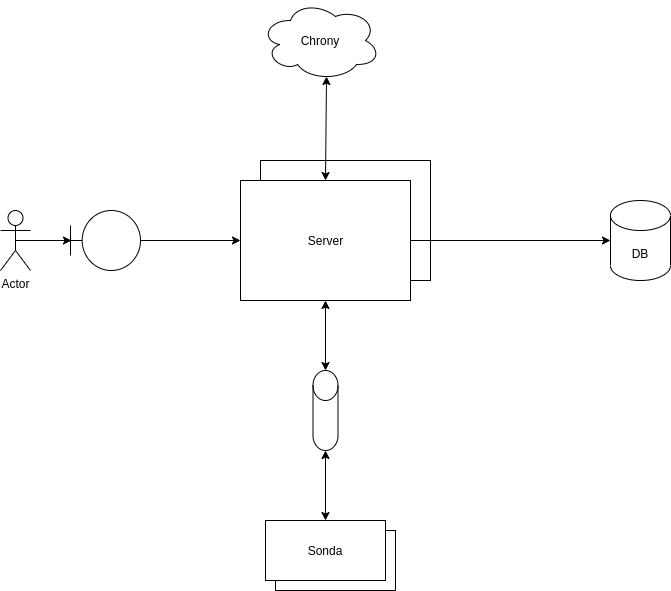

The diagram above was exported from draw.io. Its source (the exported page's mxGraphModel, read from the mxfile embedded in the PNG):
<mxGraphModel dx="1422" dy="806" grid="1" gridSize="10" guides="1" tooltips="1" connect="1" arrows="1" fold="1" page="1" pageScale="1" pageWidth="850" pageHeight="1100" math="0" shadow="0">
  <root>
    <mxCell id="0" />
    <mxCell id="1" parent="0" />
    <mxCell id="UtVWWShZpeJastelq9xz-19" value="Sonda" style="rounded=0;whiteSpace=wrap;html=1;" vertex="1" parent="1">
      <mxGeometry x="315" y="580" width="120" height="60" as="geometry" />
    </mxCell>
    <mxCell id="UtVWWShZpeJastelq9xz-5" value="Server" style="html=1;" vertex="1" parent="1">
      <mxGeometry x="300" y="210" width="170" height="120" as="geometry" />
    </mxCell>
    <mxCell id="UtVWWShZpeJastelq9xz-3" style="edgeStyle=orthogonalEdgeStyle;rounded=0;orthogonalLoop=1;jettySize=auto;html=1;exitX=0.5;exitY=0.5;exitDx=0;exitDy=0;exitPerimeter=0;entryX=0.014;entryY=0.5;entryDx=0;entryDy=0;entryPerimeter=0;" edge="1" parent="1" source="UtVWWShZpeJastelq9xz-1" target="UtVWWShZpeJastelq9xz-2">
      <mxGeometry relative="1" as="geometry" />
    </mxCell>
    <mxCell id="UtVWWShZpeJastelq9xz-1" value="Actor" style="shape=umlActor;verticalLabelPosition=bottom;verticalAlign=top;html=1;outlineConnect=0;" vertex="1" parent="1">
      <mxGeometry x="40" y="260" width="30" height="60" as="geometry" />
    </mxCell>
    <mxCell id="UtVWWShZpeJastelq9xz-2" value="" style="shape=umlBoundary;whiteSpace=wrap;html=1;" vertex="1" parent="1">
      <mxGeometry x="110" y="260" width="70" height="60" as="geometry" />
    </mxCell>
    <mxCell id="UtVWWShZpeJastelq9xz-15" style="edgeStyle=orthogonalEdgeStyle;rounded=0;orthogonalLoop=1;jettySize=auto;html=1;exitX=0.5;exitY=1;exitDx=0;exitDy=0;entryX=0.5;entryY=0;entryDx=0;entryDy=0;entryPerimeter=0;startArrow=classic;startFill=1;" edge="1" parent="1" source="UtVWWShZpeJastelq9xz-4" target="UtVWWShZpeJastelq9xz-13">
      <mxGeometry relative="1" as="geometry" />
    </mxCell>
    <mxCell id="UtVWWShZpeJastelq9xz-4" value="Server" style="html=1;" vertex="1" parent="1">
      <mxGeometry x="280" y="230" width="170" height="120" as="geometry" />
    </mxCell>
    <mxCell id="UtVWWShZpeJastelq9xz-7" value="DB" style="shape=cylinder3;whiteSpace=wrap;html=1;boundedLbl=1;backgroundOutline=1;size=15;" vertex="1" parent="1">
      <mxGeometry x="650" y="250" width="60" height="80" as="geometry" />
    </mxCell>
    <mxCell id="UtVWWShZpeJastelq9xz-8" value="" style="endArrow=classic;html=1;exitX=1;exitY=0.5;exitDx=0;exitDy=0;exitPerimeter=0;entryX=0;entryY=0.5;entryDx=0;entryDy=0;" edge="1" parent="1" source="UtVWWShZpeJastelq9xz-2" target="UtVWWShZpeJastelq9xz-4">
      <mxGeometry width="50" height="50" relative="1" as="geometry">
        <mxPoint x="400" y="390" as="sourcePoint" />
        <mxPoint x="450" y="340" as="targetPoint" />
      </mxGeometry>
    </mxCell>
    <mxCell id="UtVWWShZpeJastelq9xz-9" value="" style="endArrow=classic;html=1;entryX=0;entryY=0.5;entryDx=0;entryDy=0;entryPerimeter=0;exitX=1;exitY=0.5;exitDx=0;exitDy=0;" edge="1" parent="1" source="UtVWWShZpeJastelq9xz-4" target="UtVWWShZpeJastelq9xz-7">
      <mxGeometry width="50" height="50" relative="1" as="geometry">
        <mxPoint x="400" y="390" as="sourcePoint" />
        <mxPoint x="450" y="340" as="targetPoint" />
      </mxGeometry>
    </mxCell>
    <mxCell id="UtVWWShZpeJastelq9xz-10" value="Chrony" style="ellipse;shape=cloud;whiteSpace=wrap;html=1;" vertex="1" parent="1">
      <mxGeometry x="300" y="50" width="120" height="80" as="geometry" />
    </mxCell>
    <mxCell id="UtVWWShZpeJastelq9xz-11" value="" style="endArrow=classic;startArrow=classic;html=1;entryX=0.5;entryY=0;entryDx=0;entryDy=0;exitX=0.55;exitY=0.95;exitDx=0;exitDy=0;exitPerimeter=0;" edge="1" parent="1" source="UtVWWShZpeJastelq9xz-10" target="UtVWWShZpeJastelq9xz-4">
      <mxGeometry width="50" height="50" relative="1" as="geometry">
        <mxPoint x="420" y="150" as="sourcePoint" />
        <mxPoint x="450" y="340" as="targetPoint" />
      </mxGeometry>
    </mxCell>
    <mxCell id="UtVWWShZpeJastelq9xz-18" style="edgeStyle=orthogonalEdgeStyle;rounded=0;orthogonalLoop=1;jettySize=auto;html=1;exitX=0.5;exitY=1;exitDx=0;exitDy=0;exitPerimeter=0;entryX=0.5;entryY=0;entryDx=0;entryDy=0;startArrow=classic;startFill=1;" edge="1" parent="1" source="UtVWWShZpeJastelq9xz-13" target="UtVWWShZpeJastelq9xz-16">
      <mxGeometry relative="1" as="geometry" />
    </mxCell>
    <mxCell id="UtVWWShZpeJastelq9xz-13" value="" style="shape=cylinder3;whiteSpace=wrap;html=1;boundedLbl=1;backgroundOutline=1;size=15;" vertex="1" parent="1">
      <mxGeometry x="352.5" y="420" width="25" height="80" as="geometry" />
    </mxCell>
    <mxCell id="UtVWWShZpeJastelq9xz-16" value="Sonda" style="rounded=0;whiteSpace=wrap;html=1;" vertex="1" parent="1">
      <mxGeometry x="305" y="570" width="120" height="60" as="geometry" />
    </mxCell>
  </root>
</mxGraphModel>